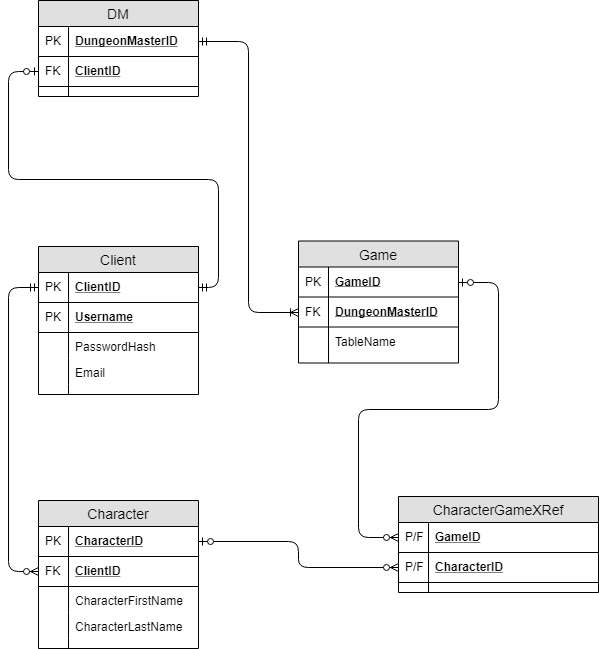

The diagram above was exported from draw.io. Its source (the exported page's mxGraphModel, read from the mxfile embedded in the PNG):
<mxGraphModel dx="1408" dy="748" grid="1" gridSize="10" guides="1" tooltips="1" connect="1" arrows="1" fold="1" page="1" pageScale="1" pageWidth="850" pageHeight="1100" math="0" shadow="0">
  <root>
    <mxCell id="vQ8qxoGjmU9pKl6HZNGO-0" />
    <mxCell id="vQ8qxoGjmU9pKl6HZNGO-1" parent="vQ8qxoGjmU9pKl6HZNGO-0" />
    <mxCell id="hID6RKHoGJ2E82IXsYXz-0" value="Client" style="swimlane;fontStyle=0;childLayout=stackLayout;horizontal=1;startSize=26;fillColor=#e0e0e0;horizontalStack=0;resizeParent=1;resizeParentMax=0;resizeLast=0;collapsible=1;marginBottom=0;swimlaneFillColor=#ffffff;align=center;fontSize=14;" parent="vQ8qxoGjmU9pKl6HZNGO-1" vertex="1">
      <mxGeometry x="40" y="396" width="160" height="148" as="geometry" />
    </mxCell>
    <mxCell id="hID6RKHoGJ2E82IXsYXz-1" value="ClientID" style="shape=partialRectangle;top=0;left=0;right=0;bottom=1;align=left;verticalAlign=middle;fillColor=none;spacingLeft=34;spacingRight=4;overflow=hidden;rotatable=0;points=[[0,0.5],[1,0.5]];portConstraint=eastwest;dropTarget=0;fontStyle=5;fontSize=12;" parent="hID6RKHoGJ2E82IXsYXz-0" vertex="1">
      <mxGeometry y="26" width="160" height="30" as="geometry" />
    </mxCell>
    <mxCell id="hID6RKHoGJ2E82IXsYXz-2" value="PK" style="shape=partialRectangle;top=0;left=0;bottom=0;fillColor=none;align=left;verticalAlign=middle;spacingLeft=4;spacingRight=4;overflow=hidden;rotatable=0;points=[];portConstraint=eastwest;part=1;fontSize=12;" parent="hID6RKHoGJ2E82IXsYXz-1" vertex="1" connectable="0">
      <mxGeometry width="30" height="30" as="geometry" />
    </mxCell>
    <mxCell id="nQ7B5HDyPLdHleYnpHoi-0" value="Username" style="shape=partialRectangle;top=0;left=0;right=0;bottom=1;align=left;verticalAlign=middle;fillColor=none;spacingLeft=34;spacingRight=4;overflow=hidden;rotatable=0;points=[[0,0.5],[1,0.5]];portConstraint=eastwest;dropTarget=0;fontStyle=5;fontSize=12;" vertex="1" parent="hID6RKHoGJ2E82IXsYXz-0">
      <mxGeometry y="56" width="160" height="30" as="geometry" />
    </mxCell>
    <mxCell id="nQ7B5HDyPLdHleYnpHoi-1" value="PK" style="shape=partialRectangle;top=0;left=0;bottom=0;fillColor=none;align=left;verticalAlign=middle;spacingLeft=4;spacingRight=4;overflow=hidden;rotatable=0;points=[];portConstraint=eastwest;part=1;fontSize=12;" vertex="1" connectable="0" parent="nQ7B5HDyPLdHleYnpHoi-0">
      <mxGeometry width="30" height="30" as="geometry" />
    </mxCell>
    <mxCell id="hID6RKHoGJ2E82IXsYXz-5" value="PasswordHash" style="shape=partialRectangle;top=0;left=0;right=0;bottom=0;align=left;verticalAlign=top;fillColor=none;spacingLeft=34;spacingRight=4;overflow=hidden;rotatable=0;points=[[0,0.5],[1,0.5]];portConstraint=eastwest;dropTarget=0;fontSize=12;" parent="hID6RKHoGJ2E82IXsYXz-0" vertex="1">
      <mxGeometry y="86" width="160" height="26" as="geometry" />
    </mxCell>
    <mxCell id="hID6RKHoGJ2E82IXsYXz-6" value="" style="shape=partialRectangle;top=0;left=0;bottom=0;fillColor=none;align=left;verticalAlign=top;spacingLeft=4;spacingRight=4;overflow=hidden;rotatable=0;points=[];portConstraint=eastwest;part=1;fontSize=12;" parent="hID6RKHoGJ2E82IXsYXz-5" vertex="1" connectable="0">
      <mxGeometry width="30" height="26" as="geometry" />
    </mxCell>
    <mxCell id="hID6RKHoGJ2E82IXsYXz-7" value="Email" style="shape=partialRectangle;top=0;left=0;right=0;bottom=0;align=left;verticalAlign=top;fillColor=none;spacingLeft=34;spacingRight=4;overflow=hidden;rotatable=0;points=[[0,0.5],[1,0.5]];portConstraint=eastwest;dropTarget=0;fontSize=12;" parent="hID6RKHoGJ2E82IXsYXz-0" vertex="1">
      <mxGeometry y="112" width="160" height="26" as="geometry" />
    </mxCell>
    <mxCell id="hID6RKHoGJ2E82IXsYXz-8" value="" style="shape=partialRectangle;top=0;left=0;bottom=0;fillColor=none;align=left;verticalAlign=top;spacingLeft=4;spacingRight=4;overflow=hidden;rotatable=0;points=[];portConstraint=eastwest;part=1;fontSize=12;" parent="hID6RKHoGJ2E82IXsYXz-7" vertex="1" connectable="0">
      <mxGeometry width="30" height="26" as="geometry" />
    </mxCell>
    <mxCell id="hID6RKHoGJ2E82IXsYXz-9" value="" style="shape=partialRectangle;top=0;left=0;right=0;bottom=0;align=left;verticalAlign=top;fillColor=none;spacingLeft=34;spacingRight=4;overflow=hidden;rotatable=0;points=[[0,0.5],[1,0.5]];portConstraint=eastwest;dropTarget=0;fontSize=12;" parent="hID6RKHoGJ2E82IXsYXz-0" vertex="1">
      <mxGeometry y="138" width="160" height="10" as="geometry" />
    </mxCell>
    <mxCell id="hID6RKHoGJ2E82IXsYXz-10" value="" style="shape=partialRectangle;top=0;left=0;bottom=0;fillColor=none;align=left;verticalAlign=top;spacingLeft=4;spacingRight=4;overflow=hidden;rotatable=0;points=[];portConstraint=eastwest;part=1;fontSize=12;" parent="hID6RKHoGJ2E82IXsYXz-9" vertex="1" connectable="0">
      <mxGeometry width="30" height="10" as="geometry" />
    </mxCell>
    <mxCell id="hID6RKHoGJ2E82IXsYXz-11" value="Game" style="swimlane;fontStyle=0;childLayout=stackLayout;horizontal=1;startSize=26;fillColor=#e0e0e0;horizontalStack=0;resizeParent=1;resizeParentMax=0;resizeLast=0;collapsible=1;marginBottom=0;swimlaneFillColor=#ffffff;align=center;fontSize=14;" parent="vQ8qxoGjmU9pKl6HZNGO-1" vertex="1">
      <mxGeometry x="300" y="390.5" width="160" height="122" as="geometry" />
    </mxCell>
    <mxCell id="hID6RKHoGJ2E82IXsYXz-12" value="GameID" style="shape=partialRectangle;top=0;left=0;right=0;bottom=1;align=left;verticalAlign=middle;fillColor=none;spacingLeft=34;spacingRight=4;overflow=hidden;rotatable=0;points=[[0,0.5],[1,0.5]];portConstraint=eastwest;dropTarget=0;fontStyle=5;fontSize=12;" parent="hID6RKHoGJ2E82IXsYXz-11" vertex="1">
      <mxGeometry y="26" width="160" height="30" as="geometry" />
    </mxCell>
    <mxCell id="hID6RKHoGJ2E82IXsYXz-13" value="PK" style="shape=partialRectangle;top=0;left=0;bottom=0;fillColor=none;align=left;verticalAlign=middle;spacingLeft=4;spacingRight=4;overflow=hidden;rotatable=0;points=[];portConstraint=eastwest;part=1;fontSize=12;" parent="hID6RKHoGJ2E82IXsYXz-12" vertex="1" connectable="0">
      <mxGeometry width="30" height="30" as="geometry" />
    </mxCell>
    <mxCell id="hID6RKHoGJ2E82IXsYXz-48" value="DungeonMasterID" style="shape=partialRectangle;top=0;left=0;right=0;bottom=1;align=left;verticalAlign=middle;fillColor=none;spacingLeft=34;spacingRight=4;overflow=hidden;rotatable=0;points=[[0,0.5],[1,0.5]];portConstraint=eastwest;dropTarget=0;fontStyle=5;fontSize=12;" parent="hID6RKHoGJ2E82IXsYXz-11" vertex="1">
      <mxGeometry y="56" width="160" height="30" as="geometry" />
    </mxCell>
    <mxCell id="hID6RKHoGJ2E82IXsYXz-49" value="FK" style="shape=partialRectangle;top=0;left=0;bottom=0;fillColor=none;align=left;verticalAlign=middle;spacingLeft=4;spacingRight=4;overflow=hidden;rotatable=0;points=[];portConstraint=eastwest;part=1;fontSize=12;" parent="hID6RKHoGJ2E82IXsYXz-48" vertex="1" connectable="0">
      <mxGeometry width="30" height="30" as="geometry" />
    </mxCell>
    <mxCell id="hID6RKHoGJ2E82IXsYXz-14" value="TableName" style="shape=partialRectangle;top=0;left=0;right=0;bottom=0;align=left;verticalAlign=top;fillColor=none;spacingLeft=34;spacingRight=4;overflow=hidden;rotatable=0;points=[[0,0.5],[1,0.5]];portConstraint=eastwest;dropTarget=0;fontSize=12;" parent="hID6RKHoGJ2E82IXsYXz-11" vertex="1">
      <mxGeometry y="86" width="160" height="26" as="geometry" />
    </mxCell>
    <mxCell id="hID6RKHoGJ2E82IXsYXz-15" value="" style="shape=partialRectangle;top=0;left=0;bottom=0;fillColor=none;align=left;verticalAlign=top;spacingLeft=4;spacingRight=4;overflow=hidden;rotatable=0;points=[];portConstraint=eastwest;part=1;fontSize=12;" parent="hID6RKHoGJ2E82IXsYXz-14" vertex="1" connectable="0">
      <mxGeometry width="30" height="26" as="geometry" />
    </mxCell>
    <mxCell id="hID6RKHoGJ2E82IXsYXz-20" value="" style="shape=partialRectangle;top=0;left=0;right=0;bottom=0;align=left;verticalAlign=top;fillColor=none;spacingLeft=34;spacingRight=4;overflow=hidden;rotatable=0;points=[[0,0.5],[1,0.5]];portConstraint=eastwest;dropTarget=0;fontSize=12;" parent="hID6RKHoGJ2E82IXsYXz-11" vertex="1">
      <mxGeometry y="112" width="160" height="10" as="geometry" />
    </mxCell>
    <mxCell id="hID6RKHoGJ2E82IXsYXz-21" value="" style="shape=partialRectangle;top=0;left=0;bottom=0;fillColor=none;align=left;verticalAlign=top;spacingLeft=4;spacingRight=4;overflow=hidden;rotatable=0;points=[];portConstraint=eastwest;part=1;fontSize=12;" parent="hID6RKHoGJ2E82IXsYXz-20" vertex="1" connectable="0">
      <mxGeometry width="30" height="10" as="geometry" />
    </mxCell>
    <mxCell id="hID6RKHoGJ2E82IXsYXz-24" value="Character" style="swimlane;fontStyle=0;childLayout=stackLayout;horizontal=1;startSize=26;fillColor=#e0e0e0;horizontalStack=0;resizeParent=1;resizeParentMax=0;resizeLast=0;collapsible=1;marginBottom=0;swimlaneFillColor=#ffffff;align=center;fontSize=14;" parent="vQ8qxoGjmU9pKl6HZNGO-1" vertex="1">
      <mxGeometry x="40" y="650" width="160" height="148" as="geometry" />
    </mxCell>
    <mxCell id="hID6RKHoGJ2E82IXsYXz-25" value="CharacterID" style="shape=partialRectangle;top=0;left=0;right=0;bottom=1;align=left;verticalAlign=middle;fillColor=none;spacingLeft=34;spacingRight=4;overflow=hidden;rotatable=0;points=[[0,0.5],[1,0.5]];portConstraint=eastwest;dropTarget=0;fontStyle=5;fontSize=12;" parent="hID6RKHoGJ2E82IXsYXz-24" vertex="1">
      <mxGeometry y="26" width="160" height="30" as="geometry" />
    </mxCell>
    <mxCell id="hID6RKHoGJ2E82IXsYXz-26" value="PK" style="shape=partialRectangle;top=0;left=0;bottom=0;fillColor=none;align=left;verticalAlign=middle;spacingLeft=4;spacingRight=4;overflow=hidden;rotatable=0;points=[];portConstraint=eastwest;part=1;fontSize=12;" parent="hID6RKHoGJ2E82IXsYXz-25" vertex="1" connectable="0">
      <mxGeometry width="30" height="30" as="geometry" />
    </mxCell>
    <mxCell id="hID6RKHoGJ2E82IXsYXz-35" value="ClientID" style="shape=partialRectangle;top=0;left=0;right=0;bottom=1;align=left;verticalAlign=middle;fillColor=none;spacingLeft=34;spacingRight=4;overflow=hidden;rotatable=0;points=[[0,0.5],[1,0.5]];portConstraint=eastwest;dropTarget=0;fontStyle=5;fontSize=12;" parent="hID6RKHoGJ2E82IXsYXz-24" vertex="1">
      <mxGeometry y="56" width="160" height="30" as="geometry" />
    </mxCell>
    <mxCell id="hID6RKHoGJ2E82IXsYXz-36" value="FK" style="shape=partialRectangle;top=0;left=0;bottom=0;fillColor=none;align=left;verticalAlign=middle;spacingLeft=4;spacingRight=4;overflow=hidden;rotatable=0;points=[];portConstraint=eastwest;part=1;fontSize=12;" parent="hID6RKHoGJ2E82IXsYXz-35" vertex="1" connectable="0">
      <mxGeometry width="30" height="30" as="geometry" />
    </mxCell>
    <mxCell id="hID6RKHoGJ2E82IXsYXz-27" value="CharacterFirstName" style="shape=partialRectangle;top=0;left=0;right=0;bottom=0;align=left;verticalAlign=top;fillColor=none;spacingLeft=34;spacingRight=4;overflow=hidden;rotatable=0;points=[[0,0.5],[1,0.5]];portConstraint=eastwest;dropTarget=0;fontSize=12;" parent="hID6RKHoGJ2E82IXsYXz-24" vertex="1">
      <mxGeometry y="86" width="160" height="26" as="geometry" />
    </mxCell>
    <mxCell id="hID6RKHoGJ2E82IXsYXz-28" value="" style="shape=partialRectangle;top=0;left=0;bottom=0;fillColor=none;align=left;verticalAlign=top;spacingLeft=4;spacingRight=4;overflow=hidden;rotatable=0;points=[];portConstraint=eastwest;part=1;fontSize=12;" parent="hID6RKHoGJ2E82IXsYXz-27" vertex="1" connectable="0">
      <mxGeometry width="30" height="26" as="geometry" />
    </mxCell>
    <mxCell id="hID6RKHoGJ2E82IXsYXz-29" value="CharacterLastName" style="shape=partialRectangle;top=0;left=0;right=0;bottom=0;align=left;verticalAlign=top;fillColor=none;spacingLeft=34;spacingRight=4;overflow=hidden;rotatable=0;points=[[0,0.5],[1,0.5]];portConstraint=eastwest;dropTarget=0;fontSize=12;" parent="hID6RKHoGJ2E82IXsYXz-24" vertex="1">
      <mxGeometry y="112" width="160" height="26" as="geometry" />
    </mxCell>
    <mxCell id="hID6RKHoGJ2E82IXsYXz-30" value="" style="shape=partialRectangle;top=0;left=0;bottom=0;fillColor=none;align=left;verticalAlign=top;spacingLeft=4;spacingRight=4;overflow=hidden;rotatable=0;points=[];portConstraint=eastwest;part=1;fontSize=12;" parent="hID6RKHoGJ2E82IXsYXz-29" vertex="1" connectable="0">
      <mxGeometry width="30" height="26" as="geometry" />
    </mxCell>
    <mxCell id="hID6RKHoGJ2E82IXsYXz-33" value="" style="shape=partialRectangle;top=0;left=0;right=0;bottom=0;align=left;verticalAlign=top;fillColor=none;spacingLeft=34;spacingRight=4;overflow=hidden;rotatable=0;points=[[0,0.5],[1,0.5]];portConstraint=eastwest;dropTarget=0;fontSize=12;" parent="hID6RKHoGJ2E82IXsYXz-24" vertex="1">
      <mxGeometry y="138" width="160" height="10" as="geometry" />
    </mxCell>
    <mxCell id="hID6RKHoGJ2E82IXsYXz-34" value="" style="shape=partialRectangle;top=0;left=0;bottom=0;fillColor=none;align=left;verticalAlign=top;spacingLeft=4;spacingRight=4;overflow=hidden;rotatable=0;points=[];portConstraint=eastwest;part=1;fontSize=12;" parent="hID6RKHoGJ2E82IXsYXz-33" vertex="1" connectable="0">
      <mxGeometry width="30" height="10" as="geometry" />
    </mxCell>
    <mxCell id="hID6RKHoGJ2E82IXsYXz-58" value="DM" style="swimlane;fontStyle=0;childLayout=stackLayout;horizontal=1;startSize=26;fillColor=#e0e0e0;horizontalStack=0;resizeParent=1;resizeParentMax=0;resizeLast=0;collapsible=1;marginBottom=0;swimlaneFillColor=#ffffff;align=center;fontSize=14;" parent="vQ8qxoGjmU9pKl6HZNGO-1" vertex="1">
      <mxGeometry x="40" y="150" width="160" height="96" as="geometry" />
    </mxCell>
    <mxCell id="hID6RKHoGJ2E82IXsYXz-59" value="DungeonMasterID" style="shape=partialRectangle;top=0;left=0;right=0;bottom=1;align=left;verticalAlign=middle;fillColor=none;spacingLeft=34;spacingRight=4;overflow=hidden;rotatable=0;points=[[0,0.5],[1,0.5]];portConstraint=eastwest;dropTarget=0;fontStyle=5;fontSize=12;" parent="hID6RKHoGJ2E82IXsYXz-58" vertex="1">
      <mxGeometry y="26" width="160" height="30" as="geometry" />
    </mxCell>
    <mxCell id="hID6RKHoGJ2E82IXsYXz-60" value="PK" style="shape=partialRectangle;top=0;left=0;bottom=0;fillColor=none;align=left;verticalAlign=middle;spacingLeft=4;spacingRight=4;overflow=hidden;rotatable=0;points=[];portConstraint=eastwest;part=1;fontSize=12;" parent="hID6RKHoGJ2E82IXsYXz-59" vertex="1" connectable="0">
      <mxGeometry width="30" height="30" as="geometry" />
    </mxCell>
    <mxCell id="hID6RKHoGJ2E82IXsYXz-69" value="ClientID" style="shape=partialRectangle;top=0;left=0;right=0;bottom=1;align=left;verticalAlign=middle;fillColor=none;spacingLeft=34;spacingRight=4;overflow=hidden;rotatable=0;points=[[0,0.5],[1,0.5]];portConstraint=eastwest;dropTarget=0;fontStyle=5;fontSize=12;" parent="hID6RKHoGJ2E82IXsYXz-58" vertex="1">
      <mxGeometry y="56" width="160" height="30" as="geometry" />
    </mxCell>
    <mxCell id="hID6RKHoGJ2E82IXsYXz-70" value="FK" style="shape=partialRectangle;top=0;left=0;bottom=0;fillColor=none;align=left;verticalAlign=middle;spacingLeft=4;spacingRight=4;overflow=hidden;rotatable=0;points=[];portConstraint=eastwest;part=1;fontSize=12;" parent="hID6RKHoGJ2E82IXsYXz-69" vertex="1" connectable="0">
      <mxGeometry width="30" height="30" as="geometry" />
    </mxCell>
    <mxCell id="hID6RKHoGJ2E82IXsYXz-67" value="" style="shape=partialRectangle;top=0;left=0;right=0;bottom=0;align=left;verticalAlign=top;fillColor=none;spacingLeft=34;spacingRight=4;overflow=hidden;rotatable=0;points=[[0,0.5],[1,0.5]];portConstraint=eastwest;dropTarget=0;fontSize=12;" parent="hID6RKHoGJ2E82IXsYXz-58" vertex="1">
      <mxGeometry y="86" width="160" height="10" as="geometry" />
    </mxCell>
    <mxCell id="hID6RKHoGJ2E82IXsYXz-68" value="" style="shape=partialRectangle;top=0;left=0;bottom=0;fillColor=none;align=left;verticalAlign=top;spacingLeft=4;spacingRight=4;overflow=hidden;rotatable=0;points=[];portConstraint=eastwest;part=1;fontSize=12;" parent="hID6RKHoGJ2E82IXsYXz-67" vertex="1" connectable="0">
      <mxGeometry width="30" height="10" as="geometry" />
    </mxCell>
    <mxCell id="hID6RKHoGJ2E82IXsYXz-106" value="CharacterGameXRef" style="swimlane;fontStyle=0;childLayout=stackLayout;horizontal=1;startSize=26;fillColor=#e0e0e0;horizontalStack=0;resizeParent=1;resizeParentMax=0;resizeLast=0;collapsible=1;marginBottom=0;swimlaneFillColor=#ffffff;align=center;fontSize=14;" parent="vQ8qxoGjmU9pKl6HZNGO-1" vertex="1">
      <mxGeometry x="400" y="646" width="200" height="96" as="geometry" />
    </mxCell>
    <mxCell id="hID6RKHoGJ2E82IXsYXz-107" value="GameID" style="shape=partialRectangle;top=0;left=0;right=0;bottom=1;align=left;verticalAlign=middle;fillColor=none;spacingLeft=34;spacingRight=4;overflow=hidden;rotatable=0;points=[[0,0.5],[1,0.5]];portConstraint=eastwest;dropTarget=0;fontStyle=5;fontSize=12;" parent="hID6RKHoGJ2E82IXsYXz-106" vertex="1">
      <mxGeometry y="26" width="200" height="30" as="geometry" />
    </mxCell>
    <mxCell id="hID6RKHoGJ2E82IXsYXz-108" value="P/F" style="shape=partialRectangle;top=0;left=0;bottom=0;fillColor=none;align=left;verticalAlign=middle;spacingLeft=4;spacingRight=4;overflow=hidden;rotatable=0;points=[];portConstraint=eastwest;part=1;fontSize=12;" parent="hID6RKHoGJ2E82IXsYXz-107" vertex="1" connectable="0">
      <mxGeometry width="30" height="30" as="geometry" />
    </mxCell>
    <mxCell id="hID6RKHoGJ2E82IXsYXz-117" value="CharacterID" style="shape=partialRectangle;top=0;left=0;right=0;bottom=1;align=left;verticalAlign=middle;fillColor=none;spacingLeft=34;spacingRight=4;overflow=hidden;rotatable=0;points=[[0,0.5],[1,0.5]];portConstraint=eastwest;dropTarget=0;fontStyle=5;fontSize=12;" parent="hID6RKHoGJ2E82IXsYXz-106" vertex="1">
      <mxGeometry y="56" width="200" height="30" as="geometry" />
    </mxCell>
    <mxCell id="hID6RKHoGJ2E82IXsYXz-118" value="P/F" style="shape=partialRectangle;top=0;left=0;bottom=0;fillColor=none;align=left;verticalAlign=middle;spacingLeft=4;spacingRight=4;overflow=hidden;rotatable=0;points=[];portConstraint=eastwest;part=1;fontSize=12;" parent="hID6RKHoGJ2E82IXsYXz-117" vertex="1" connectable="0">
      <mxGeometry width="30" height="30" as="geometry" />
    </mxCell>
    <mxCell id="hID6RKHoGJ2E82IXsYXz-115" value="" style="shape=partialRectangle;top=0;left=0;right=0;bottom=0;align=left;verticalAlign=top;fillColor=none;spacingLeft=34;spacingRight=4;overflow=hidden;rotatable=0;points=[[0,0.5],[1,0.5]];portConstraint=eastwest;dropTarget=0;fontSize=12;" parent="hID6RKHoGJ2E82IXsYXz-106" vertex="1">
      <mxGeometry y="86" width="200" height="10" as="geometry" />
    </mxCell>
    <mxCell id="hID6RKHoGJ2E82IXsYXz-116" value="" style="shape=partialRectangle;top=0;left=0;bottom=0;fillColor=none;align=left;verticalAlign=top;spacingLeft=4;spacingRight=4;overflow=hidden;rotatable=0;points=[];portConstraint=eastwest;part=1;fontSize=12;" parent="hID6RKHoGJ2E82IXsYXz-115" vertex="1" connectable="0">
      <mxGeometry width="30" height="10" as="geometry" />
    </mxCell>
    <mxCell id="xHpwDFKNOs53it6ol2ao-6" value="" style="edgeStyle=orthogonalEdgeStyle;fontSize=12;html=1;endArrow=ERzeroToMany;startArrow=ERmandOne;entryX=0;entryY=0.5;entryDx=0;entryDy=0;exitX=0;exitY=0.5;exitDx=0;exitDy=0;" parent="vQ8qxoGjmU9pKl6HZNGO-1" source="hID6RKHoGJ2E82IXsYXz-1" target="hID6RKHoGJ2E82IXsYXz-35" edge="1">
      <mxGeometry width="100" height="100" relative="1" as="geometry">
        <mxPoint x="140" y="680" as="sourcePoint" />
        <mxPoint x="240" y="580" as="targetPoint" />
        <Array as="points">
          <mxPoint x="10" y="437" />
          <mxPoint x="10" y="721" />
        </Array>
      </mxGeometry>
    </mxCell>
    <mxCell id="xHpwDFKNOs53it6ol2ao-7" value="" style="edgeStyle=orthogonalEdgeStyle;fontSize=12;html=1;endArrow=ERzeroToOne;startArrow=ERmandOne;entryX=0;entryY=0.5;entryDx=0;entryDy=0;exitX=1;exitY=0.5;exitDx=0;exitDy=0;" parent="vQ8qxoGjmU9pKl6HZNGO-1" source="hID6RKHoGJ2E82IXsYXz-1" target="hID6RKHoGJ2E82IXsYXz-69" edge="1">
      <mxGeometry width="100" height="100" relative="1" as="geometry">
        <mxPoint x="100" y="400" as="sourcePoint" />
        <mxPoint x="200" y="300" as="targetPoint" />
        <Array as="points">
          <mxPoint x="220" y="437" />
          <mxPoint x="220" y="329" />
          <mxPoint x="10" y="329" />
          <mxPoint x="10" y="221" />
        </Array>
      </mxGeometry>
    </mxCell>
    <mxCell id="xHpwDFKNOs53it6ol2ao-14" value="" style="edgeStyle=orthogonalEdgeStyle;fontSize=12;html=1;endArrow=ERzeroToMany;startArrow=ERzeroToOne;exitX=1;exitY=0.5;exitDx=0;exitDy=0;entryX=0;entryY=0.5;entryDx=0;entryDy=0;" parent="vQ8qxoGjmU9pKl6HZNGO-1" source="hID6RKHoGJ2E82IXsYXz-25" target="hID6RKHoGJ2E82IXsYXz-117" edge="1">
      <mxGeometry width="100" height="100" relative="1" as="geometry">
        <mxPoint x="250" y="870" as="sourcePoint" />
        <mxPoint x="350" y="770" as="targetPoint" />
      </mxGeometry>
    </mxCell>
    <mxCell id="xHpwDFKNOs53it6ol2ao-16" value="" style="edgeStyle=orthogonalEdgeStyle;fontSize=12;html=1;endArrow=ERzeroToMany;startArrow=ERzeroToOne;entryX=0;entryY=0.5;entryDx=0;entryDy=0;exitX=1;exitY=0.5;exitDx=0;exitDy=0;" parent="vQ8qxoGjmU9pKl6HZNGO-1" source="hID6RKHoGJ2E82IXsYXz-12" target="hID6RKHoGJ2E82IXsYXz-107" edge="1">
      <mxGeometry width="100" height="100" relative="1" as="geometry">
        <mxPoint x="490" y="650" as="sourcePoint" />
        <mxPoint x="590" y="550" as="targetPoint" />
        <Array as="points">
          <mxPoint x="500" y="432" />
          <mxPoint x="500" y="559" />
          <mxPoint x="360" y="559" />
          <mxPoint x="360" y="687" />
        </Array>
      </mxGeometry>
    </mxCell>
    <mxCell id="xHpwDFKNOs53it6ol2ao-18" value="" style="edgeStyle=orthogonalEdgeStyle;fontSize=12;html=1;endArrow=ERoneToMany;startArrow=ERmandOne;exitX=1;exitY=0.5;exitDx=0;exitDy=0;entryX=0;entryY=0.5;entryDx=0;entryDy=0;" parent="vQ8qxoGjmU9pKl6HZNGO-1" source="hID6RKHoGJ2E82IXsYXz-59" target="hID6RKHoGJ2E82IXsYXz-48" edge="1">
      <mxGeometry width="100" height="100" relative="1" as="geometry">
        <mxPoint x="590" y="540" as="sourcePoint" />
        <mxPoint x="690" y="440" as="targetPoint" />
      </mxGeometry>
    </mxCell>
  </root>
</mxGraphModel>